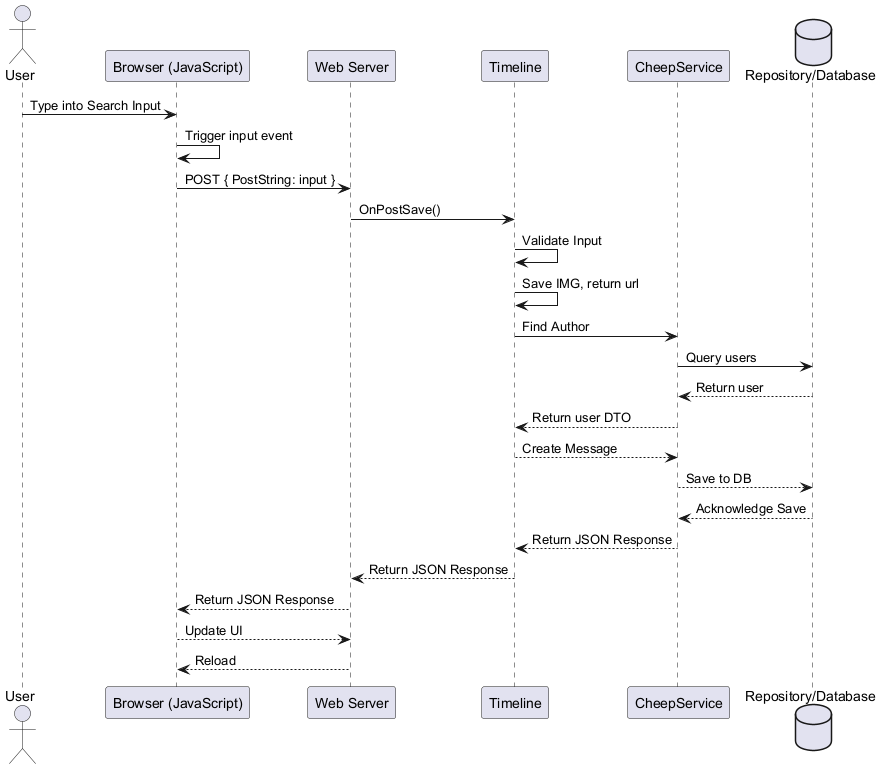

The diagram above was rendered by PlantUML. Its source (embedded in the PNG):
@startuml
actor User
participant "Browser (JavaScript)" as Browser
participant "Web Server" as Server
participant "Timeline" as Handler
participant "CheepService" as Service
database "Repository/Database" as DB

User -> Browser : Type into Search Input
Browser -> Browser : Trigger input event
Browser -> Server : POST { PostString: input }
Server -> Handler : OnPostSave()
Handler -> Handler : Validate Input
Handler -> Handler : Save IMG, return url
Handler -> Service : Find Author
Service -> DB : Query users
DB --> Service : Return user
Service --> Handler : Return user DTO
Handler --> Service : Create Message
Service --> DB: Save to DB
DB --> Service : Acknowledge Save
Service --> Handler : Return JSON Response
Handler --> Server : Return JSON Response
Server --> Browser : Return JSON Response
Browser --> Server : Update UI
Server --> Browser : Reload
@enduml